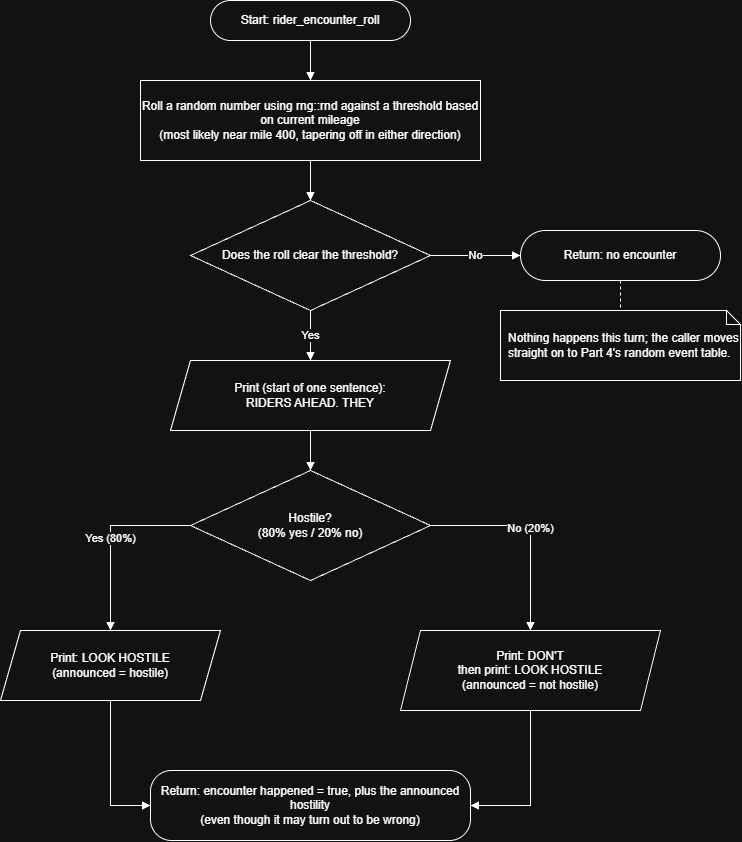

The diagram above was exported from draw.io. Its source (the exported page's mxGraphModel, read from the mxfile embedded in the PNG):
<mxGraphModel dx="2475" dy="1329" grid="1" gridSize="10" guides="1" tooltips="1" connect="1" arrows="1" fold="1" page="1" pageScale="1" pageWidth="850" pageHeight="1100" math="0" shadow="0">
  <root>
    <mxCell id="0" />
    <mxCell id="1" parent="0" />
    <mxCell id="1tv8JNeR8XlzHbkLr_go-1" parent="1" style="rounded=1;arcSize=50;whiteSpace=wrap;html=1;fillColor=none;" value="Start: rider_encounter_roll" vertex="1">
      <mxGeometry height="40" width="200" x="265" y="20" as="geometry" />
    </mxCell>
    <mxCell id="1tv8JNeR8XlzHbkLr_go-2" parent="1" style="rounded=0;whiteSpace=wrap;html=1;fillColor=none;" value="Roll a random number using rng::rnd against a threshold based on current mileage&lt;br&gt;(most likely near mile 400, tapering off in either direction)" vertex="1">
      <mxGeometry height="80" width="340" x="195" y="100" as="geometry" />
    </mxCell>
    <mxCell id="1tv8JNeR8XlzHbkLr_go-3" parent="1" style="rhombus;whiteSpace=wrap;html=1;fillColor=none;" value="Does the roll clear the threshold?" vertex="1">
      <mxGeometry height="110" width="240" x="245" y="220" as="geometry" />
    </mxCell>
    <mxCell id="1tv8JNeR8XlzHbkLr_go-4" parent="1" style="rounded=1;arcSize=50;whiteSpace=wrap;html=1;fillColor=none;" value="Return: no encounter" vertex="1">
      <mxGeometry height="50" width="200" x="575" y="250" as="geometry" />
    </mxCell>
    <mxCell id="1tv8JNeR8XlzHbkLr_go-5" parent="1" style="shape=note;whiteSpace=wrap;html=1;size=14;align=left;spacingLeft=6;fillColor=none;" value="Nothing happens this turn; the caller moves straight on to Part 4's random event table." vertex="1">
      <mxGeometry height="70" width="240" x="555" y="330" as="geometry" />
    </mxCell>
    <mxCell id="1tv8JNeR8XlzHbkLr_go-6" parent="1" style="shape=parallelogram;perimeter=parallelogramPerimeter;whiteSpace=wrap;html=1;fixedSize=1;fillColor=none;" value="Print (start of one sentence):&lt;br&gt;RIDERS AHEAD. THEY" vertex="1">
      <mxGeometry height="70" width="280" x="225" y="380" as="geometry" />
    </mxCell>
    <mxCell id="1tv8JNeR8XlzHbkLr_go-7" parent="1" style="rhombus;whiteSpace=wrap;html=1;fillColor=none;" value="Hostile?&lt;br&gt;(80% yes / 20% no)" vertex="1">
      <mxGeometry height="110" width="240" x="245" y="490" as="geometry" />
    </mxCell>
    <mxCell id="1tv8JNeR8XlzHbkLr_go-8" parent="1" style="shape=parallelogram;perimeter=parallelogramPerimeter;whiteSpace=wrap;html=1;fixedSize=1;fillColor=none;" value="Print: LOOK HOSTILE&lt;br&gt;(announced = hostile)" vertex="1">
      <mxGeometry height="70" width="220" x="55" y="650" as="geometry" />
    </mxCell>
    <mxCell id="1tv8JNeR8XlzHbkLr_go-9" parent="1" style="shape=parallelogram;perimeter=parallelogramPerimeter;whiteSpace=wrap;html=1;fixedSize=1;fillColor=none;" value="Print: DON'T&lt;br&gt;then print: LOOK HOSTILE&lt;br&gt;(announced = not hostile)" vertex="1">
      <mxGeometry height="80" width="260" x="455" y="650" as="geometry" />
    </mxCell>
    <mxCell id="1tv8JNeR8XlzHbkLr_go-11" parent="1" style="rounded=1;arcSize=30;whiteSpace=wrap;html=1;fillColor=none;" value="Return: encounter happened = true, plus the announced hostility&lt;br&gt;(even though it may turn out to be wrong)" vertex="1">
      <mxGeometry height="70" width="320" x="205" y="790" as="geometry" />
    </mxCell>
    <mxCell id="1tv8JNeR8XlzHbkLr_go-12" edge="1" parent="1" source="1tv8JNeR8XlzHbkLr_go-1" style="edgeStyle=orthogonalEdgeStyle;rounded=0;html=1;endArrow=block;fillColor=none;" target="1tv8JNeR8XlzHbkLr_go-2">
      <mxGeometry relative="1" as="geometry" />
    </mxCell>
    <mxCell id="1tv8JNeR8XlzHbkLr_go-13" edge="1" parent="1" source="1tv8JNeR8XlzHbkLr_go-2" style="edgeStyle=orthogonalEdgeStyle;rounded=0;html=1;endArrow=block;fillColor=none;" target="1tv8JNeR8XlzHbkLr_go-3">
      <mxGeometry relative="1" as="geometry" />
    </mxCell>
    <mxCell id="1tv8JNeR8XlzHbkLr_go-14" edge="1" parent="1" source="1tv8JNeR8XlzHbkLr_go-3" style="edgeStyle=orthogonalEdgeStyle;rounded=0;html=1;endArrow=block;fillColor=none;" target="1tv8JNeR8XlzHbkLr_go-4" value="No">
      <mxGeometry relative="1" as="geometry" />
    </mxCell>
    <mxCell id="1tv8JNeR8XlzHbkLr_go-15" edge="1" parent="1" source="1tv8JNeR8XlzHbkLr_go-4" style="edgeStyle=orthogonalEdgeStyle;rounded=0;html=1;endArrow=none;dashed=1;fillColor=none;" target="1tv8JNeR8XlzHbkLr_go-5">
      <mxGeometry relative="1" as="geometry" />
    </mxCell>
    <mxCell id="1tv8JNeR8XlzHbkLr_go-16" edge="1" parent="1" source="1tv8JNeR8XlzHbkLr_go-3" style="edgeStyle=orthogonalEdgeStyle;rounded=0;html=1;endArrow=block;fillColor=none;" target="1tv8JNeR8XlzHbkLr_go-6" value="Yes">
      <mxGeometry relative="1" as="geometry" />
    </mxCell>
    <mxCell id="1tv8JNeR8XlzHbkLr_go-17" edge="1" parent="1" source="1tv8JNeR8XlzHbkLr_go-6" style="edgeStyle=orthogonalEdgeStyle;rounded=0;html=1;endArrow=block;fillColor=none;" target="1tv8JNeR8XlzHbkLr_go-7">
      <mxGeometry relative="1" as="geometry" />
    </mxCell>
    <mxCell id="1tv8JNeR8XlzHbkLr_go-18" edge="1" parent="1" source="1tv8JNeR8XlzHbkLr_go-7" style="edgeStyle=orthogonalEdgeStyle;rounded=0;html=1;endArrow=block;exitX=0;exitY=0.5;exitDx=0;exitDy=0;entryX=0.5;entryY=0;entryDx=0;entryDy=0;fillColor=none;" target="1tv8JNeR8XlzHbkLr_go-8" value="Yes (80%)">
      <mxGeometry relative="1" as="geometry" />
    </mxCell>
    <mxCell id="1tv8JNeR8XlzHbkLr_go-19" edge="1" parent="1" source="1tv8JNeR8XlzHbkLr_go-7" style="edgeStyle=orthogonalEdgeStyle;rounded=0;html=1;endArrow=block;exitX=1;exitY=0.5;exitDx=0;exitDy=0;entryX=0.5;entryY=0;entryDx=0;entryDy=0;fillColor=none;" target="1tv8JNeR8XlzHbkLr_go-9" value="No (20%)">
      <mxGeometry relative="1" as="geometry" />
    </mxCell>
    <mxCell id="1tv8JNeR8XlzHbkLr_go-20" edge="1" parent="1" source="1tv8JNeR8XlzHbkLr_go-8" style="edgeStyle=orthogonalEdgeStyle;rounded=0;html=1;endArrow=block;exitX=0.5;exitY=1;exitDx=0;exitDy=0;entryX=0;entryY=0.5;entryDx=0;entryDy=0;fillColor=none;" target="1tv8JNeR8XlzHbkLr_go-11">
      <mxGeometry relative="1" as="geometry" />
    </mxCell>
    <mxCell id="1tv8JNeR8XlzHbkLr_go-21" edge="1" parent="1" source="1tv8JNeR8XlzHbkLr_go-9" style="edgeStyle=orthogonalEdgeStyle;rounded=0;html=1;endArrow=block;exitX=0.5;exitY=1;exitDx=0;exitDy=0;entryX=1;entryY=0.5;entryDx=0;entryDy=0;fillColor=none;" target="1tv8JNeR8XlzHbkLr_go-11">
      <mxGeometry relative="1" as="geometry" />
    </mxCell>
  </root>
</mxGraphModel>